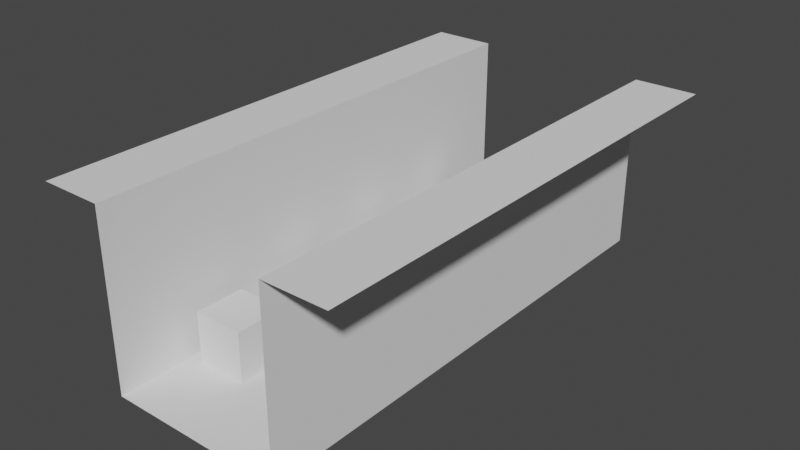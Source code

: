 # Source: Test-rigth.blend  (saved by Blender 2.83.19; exported with 4.5.12 LTS)
import bpy
from mathutils import Matrix  # noqa: F401  (used for matrix-valued properties, if any)

bpy.ops.wm.read_factory_settings(use_empty=True)
scene = bpy.context.scene
scene.name = 'Scene'

# ---- collections
col_collection = bpy.data.collections.new('Collection'); scene.collection.children.link(col_collection)

# ---- world
world_world = bpy.data.worlds.new('World'); scene.world = world_world
world_world.use_nodes = True; world_world.node_tree.nodes.clear()
_N = world_world.node_tree.nodes; _L = world_world.node_tree.links
n0 = _N.new('ShaderNodeOutputWorld'); n0.name = 'World Output'; n0.location = (300, 300)
n1 = _N.new('ShaderNodeBackground'); n1.name = 'Background'; n1.location = (10, 300)
n1.inputs[0].default_value = (0.05088, 0.05088, 0.05088, 1.0)
_L.new(n1.outputs[0], n0.inputs[0])
n0.is_active_output = True
world_world.color = (0.05088, 0.05088, 0.05088)
world_world.use_sun_shadow = False
world_world.sun_shadow_jitter_overblur = 0.0

# ---- meshes
me_plane = bpy.data.meshes.new('Plane')
me_plane.from_pydata([(-3.5, -20.0, 0.0), (3.5, -20.0, 0.0), (-3.5, 0.0, 0.0), (3.5, 0.0, 0.0), (-3.5, -20.0, 7.0), (-3.5, 0.0, 7.0), (3.5, -20.0, 7.0), (3.5, 0.0, 7.0), (6.0, -20.0, 7.0), (6.0, 0.0, 7.0), (-6.0, -20.0, 7.0), (-6.0, 0.0, 7.0)], [], [(0, 1, 3, 2), (0, 2, 5, 4), (3, 1, 6, 7), (7, 6, 8, 9), (4, 5, 11, 10)])
_uv = me_plane.uv_layers.new(name='UVMap')
_uv.uv.foreach_set('vector', [7.91e-05, 0.6094, 7.904e-05, 0.3906, 0.625, 0.3906, 0.625, 0.6094, 7.91e-05, 0.6094, 0.625, 0.6094, 0.625, 0.9218, 7.904e-05, 0.9218, 0.625, 0.3906, 7.904e-05, 0.3906, 7.91e-05, 0.07819, 0.625, 0.07819, 0.625, 0.07819, 7.91e-05, 0.07819, 7.916e-05, 7.904e-05, 0.625, 7.94e-05, 7.904e-05, 0.9218, 0.625, 0.9218, 0.625, 0.9999, 7.904e-05, 0.9999])
me_plane.use_remesh_fix_poles = True
me_plane.use_remesh_preserve_attributes = False
me_plane.use_mirror_vertex_groups = False
me_plane.update()
me_cube = bpy.data.meshes.new('Cube')
me_cube.from_pydata([(-1.0, -1.0, -1.0), (-1.0, -1.0, 1.0), (-1.0, 1.0, -1.0), (-1.0, 1.0, 1.0), (1.0, -1.0, -1.0), (1.0, -1.0, 1.0), (1.0, 1.0, -1.0), (1.0, 1.0, 1.0)], [], [(0, 1, 3, 2), (2, 3, 7, 6), (6, 7, 5, 4), (4, 5, 1, 0), (2, 6, 4, 0), (7, 3, 1, 5)])
_uv = me_cube.uv_layers.new(name='UVMap')
_uv.uv.foreach_set('vector', [0.375, 0.0, 0.625, 0.0, 0.625, 0.25, 0.375, 0.25, 0.375, 0.25, 0.625, 0.25, 0.625, 0.5, 0.375, 0.5, 0.375, 0.5, 0.625, 0.5, 0.625, 0.75, 0.375, 0.75, 0.375, 0.75, 0.625, 0.75, 0.625, 1.0, 0.375, 1.0, 0.125, 0.5, 0.375, 0.5, 0.375, 0.75, 0.125, 0.75, 0.625, 0.5, 0.875, 0.5, 0.875, 0.75, 0.625, 0.75])
me_cube.use_remesh_fix_poles = True
me_cube.use_remesh_preserve_attributes = False
me_cube.use_mirror_vertex_groups = False
me_cube.update()
me_cube_002 = bpy.data.meshes.new('Cube.002')
me_cube_002.from_pydata([(-1.0, -1.0, -1.0), (-1.0, -1.0, 1.0), (-1.0, 1.0, -1.0), (-1.0, 1.0, 1.0), (1.0, -1.0, -1.0), (1.0, -1.0, 1.0), (1.0, 1.0, -1.0), (1.0, 1.0, 1.0)], [], [(0, 1, 3, 2), (2, 3, 7, 6), (6, 7, 5, 4), (4, 5, 1, 0), (2, 6, 4, 0), (7, 3, 1, 5)])
_uv = me_cube_002.uv_layers.new(name='UVMap')
_uv.uv.foreach_set('vector', [0.375, 0.0, 0.625, 0.0, 0.625, 0.25, 0.375, 0.25, 0.375, 0.25, 0.625, 0.25, 0.625, 0.5, 0.375, 0.5, 0.375, 0.5, 0.625, 0.5, 0.625, 0.75, 0.375, 0.75, 0.375, 0.75, 0.625, 0.75, 0.625, 1.0, 0.375, 1.0, 0.125, 0.5, 0.375, 0.5, 0.375, 0.75, 0.125, 0.75, 0.625, 0.5, 0.875, 0.5, 0.875, 0.75, 0.625, 0.75])
me_cube_002.use_remesh_fix_poles = True
me_cube_002.use_remesh_preserve_attributes = False
me_cube_002.use_mirror_vertex_groups = False
me_cube_002.update()
me_cube_003 = bpy.data.meshes.new('Cube.003')
me_cube_003.from_pydata([(-1.0, -1.0, -1.0), (-1.0, -1.0, 1.0), (-1.0, 1.0, -1.0), (-1.0, 1.0, 1.0), (1.0, -1.0, -1.0), (1.0, -1.0, 1.0), (1.0, 1.0, -1.0), (1.0, 1.0, 1.0)], [], [(0, 1, 3, 2), (2, 3, 7, 6), (6, 7, 5, 4), (4, 5, 1, 0), (2, 6, 4, 0), (7, 3, 1, 5)])
_uv = me_cube_003.uv_layers.new(name='UVMap')
_uv.uv.foreach_set('vector', [0.375, 0.0, 0.625, 0.0, 0.625, 0.25, 0.375, 0.25, 0.375, 0.25, 0.625, 0.25, 0.625, 0.5, 0.375, 0.5, 0.375, 0.5, 0.625, 0.5, 0.625, 0.75, 0.375, 0.75, 0.375, 0.75, 0.625, 0.75, 0.625, 1.0, 0.375, 1.0, 0.125, 0.5, 0.375, 0.5, 0.375, 0.75, 0.125, 0.75, 0.625, 0.5, 0.875, 0.5, 0.875, 0.75, 0.625, 0.75])
me_cube_003.use_remesh_fix_poles = True
me_cube_003.use_remesh_preserve_attributes = False
me_cube_003.use_mirror_vertex_groups = False
me_cube_003.update()
me_cube_004 = bpy.data.meshes.new('Cube.004')
me_cube_004.from_pydata([(-1.0, -1.0, -1.0), (-1.0, -1.0, 1.0), (-1.0, 1.0, -1.0), (-1.0, 1.0, 1.0), (1.0, -1.0, -1.0), (1.0, -1.0, 1.0), (1.0, 1.0, -1.0), (1.0, 1.0, 1.0)], [], [(0, 1, 3, 2), (2, 3, 7, 6), (6, 7, 5, 4), (4, 5, 1, 0), (2, 6, 4, 0), (7, 3, 1, 5)])
_uv = me_cube_004.uv_layers.new(name='UVMap')
_uv.uv.foreach_set('vector', [0.375, 0.0, 0.625, 0.0, 0.625, 0.25, 0.375, 0.25, 0.375, 0.25, 0.625, 0.25, 0.625, 0.5, 0.375, 0.5, 0.375, 0.5, 0.625, 0.5, 0.625, 0.75, 0.375, 0.75, 0.375, 0.75, 0.625, 0.75, 0.625, 1.0, 0.375, 1.0, 0.125, 0.5, 0.375, 0.5, 0.375, 0.75, 0.125, 0.75, 0.625, 0.5, 0.875, 0.5, 0.875, 0.75, 0.625, 0.75])
me_cube_004.use_remesh_fix_poles = True
me_cube_004.use_remesh_preserve_attributes = False
me_cube_004.use_mirror_vertex_groups = False
me_cube_004.update()

# ---- objects
ob_plane = bpy.data.objects.new('Plane', me_plane)
ob_cube = bpy.data.objects.new('Cube', me_cube)
ob_cube_001 = bpy.data.objects.new('Cube.001', me_cube_002)
ob_cube_002 = bpy.data.objects.new('Cube.002', me_cube_003)
ob_cube_003 = bpy.data.objects.new('Cube.003', me_cube_004)

# ---- transforms, parenting, visibility, modifiers, constraints
ob_plane.location = (0.0, 0.0, 0.0)
ob_plane.lineart.crease_threshold = 0.0
ob_cube.location = (-2.0, -16.0, 1.0)
ob_cube.lineart.crease_threshold = 0.0
ob_cube_001.location = (-2.0, -12.0, 1.0)
ob_cube_001.lineart.crease_threshold = 0.0
ob_cube_002.location = (-2.0, -8.0, 1.0)
ob_cube_002.lineart.crease_threshold = 0.0
ob_cube_003.location = (-2.0, -4.0, 1.0)
ob_cube_003.lineart.crease_threshold = 0.0

# ---- collection membership
col_collection.objects.link(ob_plane)
col_collection.objects.link(ob_cube)
col_collection.objects.link(ob_cube_001)
col_collection.objects.link(ob_cube_002)
col_collection.objects.link(ob_cube_003)

# ---- scene / render settings (as saved in the file)
scene.frame_start = 1; scene.frame_end = 250; scene.frame_set(1)
scene.render.engine = 'BLENDER_EEVEE_NEXT'
scene.cycles.use_denoising = False
scene.cycles.samples = 128
scene.cycles.sampling_pattern = 'TABULATED_SOBOL'
scene.cycles.use_adaptive_sampling = False
scene.cycles.use_light_tree = False
scene.view_settings.view_transform = 'Filmic'
bpy.context.view_layer.update()

# ---- added for rendering (the .blend has no active camera and no usable light): camera, sun
cam_auto = bpy.data.cameras.new('AutoCamera')
cam_auto.lens = 50.0
cam_auto.sensor_width = 36.0
cam_auto.clip_end = 1000.0
ob_auto_camera = bpy.data.objects.new('AutoCamera', cam_auto)
scene.collection.objects.link(ob_auto_camera)
ob_auto_camera.location = (22.5307, -37.0368, 21.5246)
ob_auto_camera.rotation_euler = (1.09748, -7.21219e-08, 0.694738)
scene.camera = ob_auto_camera
light_auto_sun = bpy.data.lights.new('AutoSun', 'SUN')
light_auto_sun.energy = 3.0
light_auto_sun.angle = 0.0523599
ob_auto_sun = bpy.data.objects.new('AutoSun', light_auto_sun)
scene.collection.objects.link(ob_auto_sun)
ob_auto_sun.rotation_euler = (0.872665, 0.174533, 0.523599)
bpy.context.view_layer.update()
